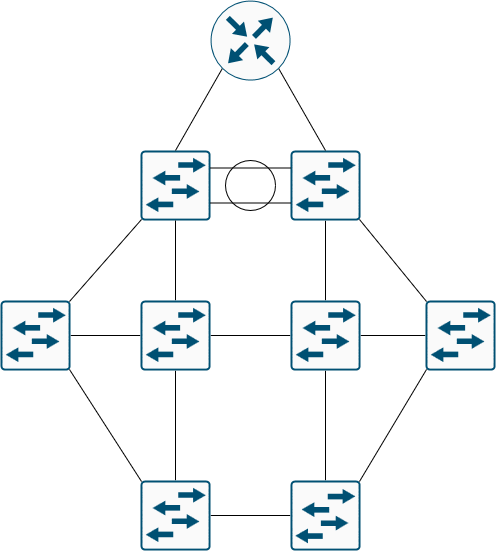

The diagram above was exported from draw.io. Its source (the exported page's mxGraphModel, read from the mxfile embedded in the PNG):
<mxGraphModel dx="794" dy="464" grid="1" gridSize="10" guides="1" tooltips="1" connect="1" arrows="1" fold="1" page="1" pageScale="1" pageWidth="850" pageHeight="1100" background="#ffffff" math="0" shadow="0">
  <root>
    <mxCell id="0" />
    <mxCell id="1" parent="0" />
    <mxCell id="sqaEIB2ckPFIweZQN-Xu-7" value="" style="sketch=0;points=[[0.5,0,0],[1,0.5,0],[0.5,1,0],[0,0.5,0],[0.145,0.145,0],[0.8555,0.145,0],[0.855,0.8555,0],[0.145,0.855,0]];verticalLabelPosition=bottom;html=1;verticalAlign=top;aspect=fixed;align=center;pointerEvents=1;shape=mxgraph.cisco19.rect;prIcon=router;fillColor=#FAFAFA;strokeColor=#005073;" vertex="1" parent="1">
      <mxGeometry x="385" width="80" height="80" as="geometry" />
    </mxCell>
    <mxCell id="sqaEIB2ckPFIweZQN-Xu-26" value="" style="rounded=0;orthogonalLoop=1;jettySize=auto;html=1;endArrow=none;endFill=0;" edge="1" parent="1" source="sqaEIB2ckPFIweZQN-Xu-8" target="sqaEIB2ckPFIweZQN-Xu-9">
      <mxGeometry relative="1" as="geometry" />
    </mxCell>
    <mxCell id="sqaEIB2ckPFIweZQN-Xu-8" value="" style="sketch=0;points=[[0.015,0.015,0],[0.985,0.015,0],[0.985,0.985,0],[0.015,0.985,0],[0.25,0,0],[0.5,0,0],[0.75,0,0],[1,0.25,0],[1,0.5,0],[1,0.75,0],[0.75,1,0],[0.5,1,0],[0.25,1,0],[0,0.75,0],[0,0.5,0],[0,0.25,0]];verticalLabelPosition=bottom;html=1;verticalAlign=top;aspect=fixed;align=center;pointerEvents=1;shape=mxgraph.cisco19.rect;prIcon=l2_switch;fillColor=#FAFAFA;strokeColor=#005073;" vertex="1" parent="1">
      <mxGeometry x="600" y="300" width="70" height="70" as="geometry" />
    </mxCell>
    <mxCell id="sqaEIB2ckPFIweZQN-Xu-25" value="" style="rounded=0;orthogonalLoop=1;jettySize=auto;html=1;endArrow=none;endFill=0;" edge="1" parent="1" source="sqaEIB2ckPFIweZQN-Xu-9" target="sqaEIB2ckPFIweZQN-Xu-11">
      <mxGeometry relative="1" as="geometry" />
    </mxCell>
    <mxCell id="sqaEIB2ckPFIweZQN-Xu-28" value="" style="rounded=0;orthogonalLoop=1;jettySize=auto;html=1;endArrow=none;endFill=0;" edge="1" parent="1" source="sqaEIB2ckPFIweZQN-Xu-9" target="sqaEIB2ckPFIweZQN-Xu-14">
      <mxGeometry relative="1" as="geometry" />
    </mxCell>
    <mxCell id="sqaEIB2ckPFIweZQN-Xu-30" value="" style="rounded=0;orthogonalLoop=1;jettySize=auto;html=1;endArrow=none;endFill=0;" edge="1" parent="1" source="sqaEIB2ckPFIweZQN-Xu-9" target="sqaEIB2ckPFIweZQN-Xu-23">
      <mxGeometry relative="1" as="geometry" />
    </mxCell>
    <mxCell id="sqaEIB2ckPFIweZQN-Xu-9" value="" style="sketch=0;points=[[0.015,0.015,0],[0.985,0.015,0],[0.985,0.985,0],[0.015,0.985,0],[0.25,0,0],[0.5,0,0],[0.75,0,0],[1,0.25,0],[1,0.5,0],[1,0.75,0],[0.75,1,0],[0.5,1,0],[0.25,1,0],[0,0.75,0],[0,0.5,0],[0,0.25,0]];verticalLabelPosition=bottom;html=1;verticalAlign=top;aspect=fixed;align=center;pointerEvents=1;shape=mxgraph.cisco19.rect;prIcon=l2_switch;fillColor=#FAFAFA;strokeColor=#005073;" vertex="1" parent="1">
      <mxGeometry x="465" y="300" width="70" height="70" as="geometry" />
    </mxCell>
    <mxCell id="sqaEIB2ckPFIweZQN-Xu-10" value="" style="sketch=0;points=[[0.015,0.015,0],[0.985,0.015,0],[0.985,0.985,0],[0.015,0.985,0],[0.25,0,0],[0.5,0,0],[0.75,0,0],[1,0.25,0],[1,0.5,0],[1,0.75,0],[0.75,1,0],[0.5,1,0],[0.25,1,0],[0,0.75,0],[0,0.5,0],[0,0.25,0]];verticalLabelPosition=bottom;html=1;verticalAlign=top;aspect=fixed;align=center;pointerEvents=1;shape=mxgraph.cisco19.rect;prIcon=l2_switch;fillColor=#FAFAFA;strokeColor=#005073;" vertex="1" parent="1">
      <mxGeometry x="315" y="150" width="70" height="70" as="geometry" />
    </mxCell>
    <mxCell id="sqaEIB2ckPFIweZQN-Xu-24" value="" style="rounded=0;orthogonalLoop=1;jettySize=auto;html=1;endArrow=none;endFill=0;" edge="1" parent="1" source="sqaEIB2ckPFIweZQN-Xu-11" target="sqaEIB2ckPFIweZQN-Xu-13">
      <mxGeometry relative="1" as="geometry" />
    </mxCell>
    <mxCell id="sqaEIB2ckPFIweZQN-Xu-27" value="" style="rounded=0;orthogonalLoop=1;jettySize=auto;html=1;endArrow=none;endFill=0;" edge="1" parent="1" source="sqaEIB2ckPFIweZQN-Xu-11" target="sqaEIB2ckPFIweZQN-Xu-10">
      <mxGeometry relative="1" as="geometry" />
    </mxCell>
    <mxCell id="sqaEIB2ckPFIweZQN-Xu-29" value="" style="rounded=0;orthogonalLoop=1;jettySize=auto;html=1;endArrow=none;endFill=0;" edge="1" parent="1" source="sqaEIB2ckPFIweZQN-Xu-11" target="sqaEIB2ckPFIweZQN-Xu-12">
      <mxGeometry relative="1" as="geometry" />
    </mxCell>
    <mxCell id="sqaEIB2ckPFIweZQN-Xu-11" value="" style="sketch=0;points=[[0.015,0.015,0],[0.985,0.015,0],[0.985,0.985,0],[0.015,0.985,0],[0.25,0,0],[0.5,0,0],[0.75,0,0],[1,0.25,0],[1,0.5,0],[1,0.75,0],[0.75,1,0],[0.5,1,0],[0.25,1,0],[0,0.75,0],[0,0.5,0],[0,0.25,0]];verticalLabelPosition=bottom;html=1;verticalAlign=top;aspect=fixed;align=center;pointerEvents=1;shape=mxgraph.cisco19.rect;prIcon=l2_switch;fillColor=#FAFAFA;strokeColor=#005073;" vertex="1" parent="1">
      <mxGeometry x="315" y="300" width="70" height="70" as="geometry" />
    </mxCell>
    <mxCell id="sqaEIB2ckPFIweZQN-Xu-32" value="" style="rounded=0;orthogonalLoop=1;jettySize=auto;html=1;endArrow=none;endFill=0;" edge="1" parent="1" source="sqaEIB2ckPFIweZQN-Xu-12" target="sqaEIB2ckPFIweZQN-Xu-23">
      <mxGeometry relative="1" as="geometry" />
    </mxCell>
    <mxCell id="sqaEIB2ckPFIweZQN-Xu-12" value="" style="sketch=0;points=[[0.015,0.015,0],[0.985,0.015,0],[0.985,0.985,0],[0.015,0.985,0],[0.25,0,0],[0.5,0,0],[0.75,0,0],[1,0.25,0],[1,0.5,0],[1,0.75,0],[0.75,1,0],[0.5,1,0],[0.25,1,0],[0,0.75,0],[0,0.5,0],[0,0.25,0]];verticalLabelPosition=bottom;html=1;verticalAlign=top;aspect=fixed;align=center;pointerEvents=1;shape=mxgraph.cisco19.rect;prIcon=l2_switch;fillColor=#FAFAFA;strokeColor=#005073;" vertex="1" parent="1">
      <mxGeometry x="315" y="480" width="70" height="70" as="geometry" />
    </mxCell>
    <mxCell id="sqaEIB2ckPFIweZQN-Xu-13" value="" style="sketch=0;points=[[0.015,0.015,0],[0.985,0.015,0],[0.985,0.985,0],[0.015,0.985,0],[0.25,0,0],[0.5,0,0],[0.75,0,0],[1,0.25,0],[1,0.5,0],[1,0.75,0],[0.75,1,0],[0.5,1,0],[0.25,1,0],[0,0.75,0],[0,0.5,0],[0,0.25,0]];verticalLabelPosition=bottom;html=1;verticalAlign=top;aspect=fixed;align=center;pointerEvents=1;shape=mxgraph.cisco19.rect;prIcon=l2_switch;fillColor=#FAFAFA;strokeColor=#005073;" vertex="1" parent="1">
      <mxGeometry x="175" y="300" width="70" height="70" as="geometry" />
    </mxCell>
    <mxCell id="sqaEIB2ckPFIweZQN-Xu-14" value="" style="sketch=0;points=[[0.015,0.015,0],[0.985,0.015,0],[0.985,0.985,0],[0.015,0.985,0],[0.25,0,0],[0.5,0,0],[0.75,0,0],[1,0.25,0],[1,0.5,0],[1,0.75,0],[0.75,1,0],[0.5,1,0],[0.25,1,0],[0,0.75,0],[0,0.5,0],[0,0.25,0]];verticalLabelPosition=bottom;html=1;verticalAlign=top;aspect=fixed;align=center;pointerEvents=1;shape=mxgraph.cisco19.rect;prIcon=l2_switch;fillColor=#FAFAFA;strokeColor=#005073;" vertex="1" parent="1">
      <mxGeometry x="465" y="150" width="70" height="70" as="geometry" />
    </mxCell>
    <mxCell id="sqaEIB2ckPFIweZQN-Xu-16" value="" style="endArrow=none;html=1;rounded=0;exitX=0.5;exitY=0;exitDx=0;exitDy=0;exitPerimeter=0;entryX=0.145;entryY=0.855;entryDx=0;entryDy=0;entryPerimeter=0;" edge="1" parent="1" source="sqaEIB2ckPFIweZQN-Xu-10" target="sqaEIB2ckPFIweZQN-Xu-7">
      <mxGeometry width="50" height="50" relative="1" as="geometry">
        <mxPoint x="360" y="130" as="sourcePoint" />
        <mxPoint x="410" y="80" as="targetPoint" />
      </mxGeometry>
    </mxCell>
    <mxCell id="sqaEIB2ckPFIweZQN-Xu-17" value="" style="endArrow=none;html=1;rounded=0;exitX=0.855;exitY=0.8555;exitDx=0;exitDy=0;exitPerimeter=0;entryX=0.5;entryY=0;entryDx=0;entryDy=0;entryPerimeter=0;" edge="1" parent="1" source="sqaEIB2ckPFIweZQN-Xu-7" target="sqaEIB2ckPFIweZQN-Xu-14">
      <mxGeometry width="50" height="50" relative="1" as="geometry">
        <mxPoint x="570" y="30" as="sourcePoint" />
        <mxPoint x="510" y="103" as="targetPoint" />
      </mxGeometry>
    </mxCell>
    <mxCell id="sqaEIB2ckPFIweZQN-Xu-19" style="rounded=0;orthogonalLoop=1;jettySize=auto;html=1;exitX=1;exitY=0.25;exitDx=0;exitDy=0;exitPerimeter=0;entryX=0;entryY=0.25;entryDx=0;entryDy=0;entryPerimeter=0;strokeColor=none;endArrow=none;endFill=0;" edge="1" parent="1" source="sqaEIB2ckPFIweZQN-Xu-10" target="sqaEIB2ckPFIweZQN-Xu-14">
      <mxGeometry relative="1" as="geometry" />
    </mxCell>
    <mxCell id="sqaEIB2ckPFIweZQN-Xu-20" style="rounded=0;orthogonalLoop=1;jettySize=auto;html=1;exitX=1;exitY=0.25;exitDx=0;exitDy=0;exitPerimeter=0;entryX=0;entryY=0.25;entryDx=0;entryDy=0;entryPerimeter=0;endArrow=none;endFill=0;" edge="1" parent="1" source="sqaEIB2ckPFIweZQN-Xu-10" target="sqaEIB2ckPFIweZQN-Xu-14">
      <mxGeometry relative="1" as="geometry" />
    </mxCell>
    <mxCell id="sqaEIB2ckPFIweZQN-Xu-21" style="rounded=0;orthogonalLoop=1;jettySize=auto;html=1;exitX=1;exitY=0.75;exitDx=0;exitDy=0;exitPerimeter=0;entryX=0;entryY=0.75;entryDx=0;entryDy=0;entryPerimeter=0;endArrow=none;endFill=0;" edge="1" parent="1" source="sqaEIB2ckPFIweZQN-Xu-10" target="sqaEIB2ckPFIweZQN-Xu-14">
      <mxGeometry relative="1" as="geometry" />
    </mxCell>
    <mxCell id="sqaEIB2ckPFIweZQN-Xu-22" value="" style="ellipse;whiteSpace=wrap;html=1;aspect=fixed;fillColor=none;" vertex="1" parent="1">
      <mxGeometry x="400" y="160" width="50" height="50" as="geometry" />
    </mxCell>
    <mxCell id="sqaEIB2ckPFIweZQN-Xu-23" value="" style="sketch=0;points=[[0.015,0.015,0],[0.985,0.015,0],[0.985,0.985,0],[0.015,0.985,0],[0.25,0,0],[0.5,0,0],[0.75,0,0],[1,0.25,0],[1,0.5,0],[1,0.75,0],[0.75,1,0],[0.5,1,0],[0.25,1,0],[0,0.75,0],[0,0.5,0],[0,0.25,0]];verticalLabelPosition=bottom;html=1;verticalAlign=top;aspect=fixed;align=center;pointerEvents=1;shape=mxgraph.cisco19.rect;prIcon=l2_switch;fillColor=#FAFAFA;strokeColor=#005073;direction=west;" vertex="1" parent="1">
      <mxGeometry x="465" y="480" width="70" height="70" as="geometry" />
    </mxCell>
    <mxCell id="sqaEIB2ckPFIweZQN-Xu-31" style="rounded=0;orthogonalLoop=1;jettySize=auto;html=1;exitX=0.985;exitY=0.985;exitDx=0;exitDy=0;exitPerimeter=0;entryX=0.015;entryY=0.015;entryDx=0;entryDy=0;entryPerimeter=0;endArrow=none;endFill=0;" edge="1" parent="1" source="sqaEIB2ckPFIweZQN-Xu-13" target="sqaEIB2ckPFIweZQN-Xu-12">
      <mxGeometry relative="1" as="geometry" />
    </mxCell>
    <mxCell id="sqaEIB2ckPFIweZQN-Xu-33" style="rounded=0;orthogonalLoop=1;jettySize=auto;html=1;exitX=0.015;exitY=0.985;exitDx=0;exitDy=0;exitPerimeter=0;entryX=0.015;entryY=0.985;entryDx=0;entryDy=0;entryPerimeter=0;endArrow=none;endFill=0;" edge="1" parent="1" source="sqaEIB2ckPFIweZQN-Xu-8" target="sqaEIB2ckPFIweZQN-Xu-23">
      <mxGeometry relative="1" as="geometry" />
    </mxCell>
    <mxCell id="sqaEIB2ckPFIweZQN-Xu-34" style="edgeStyle=none;shape=connector;rounded=0;orthogonalLoop=1;jettySize=auto;html=1;exitX=0.015;exitY=0.985;exitDx=0;exitDy=0;exitPerimeter=0;entryX=0.985;entryY=0.015;entryDx=0;entryDy=0;entryPerimeter=0;strokeColor=default;align=center;verticalAlign=middle;fontFamily=Helvetica;fontSize=11;fontColor=default;labelBackgroundColor=default;endArrow=none;endFill=0;" edge="1" parent="1" source="sqaEIB2ckPFIweZQN-Xu-10" target="sqaEIB2ckPFIweZQN-Xu-13">
      <mxGeometry relative="1" as="geometry" />
    </mxCell>
    <mxCell id="sqaEIB2ckPFIweZQN-Xu-35" style="edgeStyle=none;shape=connector;rounded=0;orthogonalLoop=1;jettySize=auto;html=1;exitX=0.015;exitY=0.015;exitDx=0;exitDy=0;exitPerimeter=0;entryX=0.985;entryY=0.985;entryDx=0;entryDy=0;entryPerimeter=0;strokeColor=default;align=center;verticalAlign=middle;fontFamily=Helvetica;fontSize=11;fontColor=default;labelBackgroundColor=default;endArrow=none;endFill=0;" edge="1" parent="1" source="sqaEIB2ckPFIweZQN-Xu-8" target="sqaEIB2ckPFIweZQN-Xu-14">
      <mxGeometry relative="1" as="geometry" />
    </mxCell>
  </root>
</mxGraphModel>